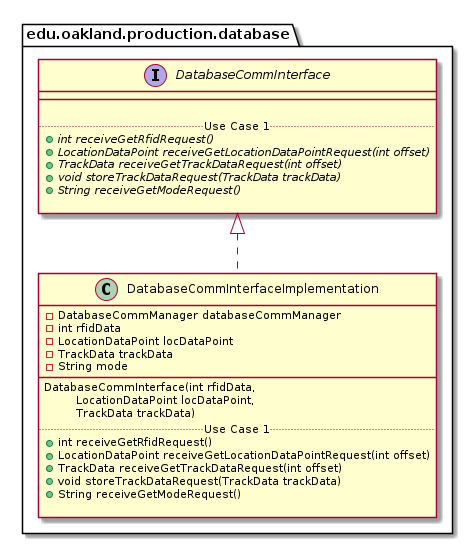

The diagram above was rendered by PlantUML. Its source (embedded in the PNG):
@startuml DatabaseCommInterfaceImplementation_DirectDependencies


package edu.oakland.production.database {
    class DatabaseCommInterfaceImplementation {
        - DatabaseCommManager databaseCommManager
    	- int rfidData
    	- LocationDataPoint locDataPoint
    	- TrackData trackData
    	- String mode
        __
        DatabaseCommInterface(int rfidData, 
        \tLocationDataPoint locDataPoint,
        \tTrackData trackData)
        .. Use Case 1 ..
        + int receiveGetRfidRequest()
        + LocationDataPoint receiveGetLocationDataPointRequest(int offset)
        + TrackData receiveGetTrackDataRequest(int offset)
        + void storeTrackDataRequest(TrackData trackData)
        + String receiveGetModeRequest()

    }
}



package edu.oakland.production.database {
    interface DatabaseCommInterface {
        __
        
        .. Use Case 1 ..
        {abstract} + int receiveGetRfidRequest()
        {abstract} + LocationDataPoint receiveGetLocationDataPointRequest(int offset)
        {abstract} + TrackData receiveGetTrackDataRequest(int offset)
        {abstract} + void storeTrackDataRequest(TrackData trackData)
        {abstract} + String receiveGetModeRequest()
        
    }
}

DatabaseCommInterfaceImplementation .up.|> DatabaseCommInterface





@enduml